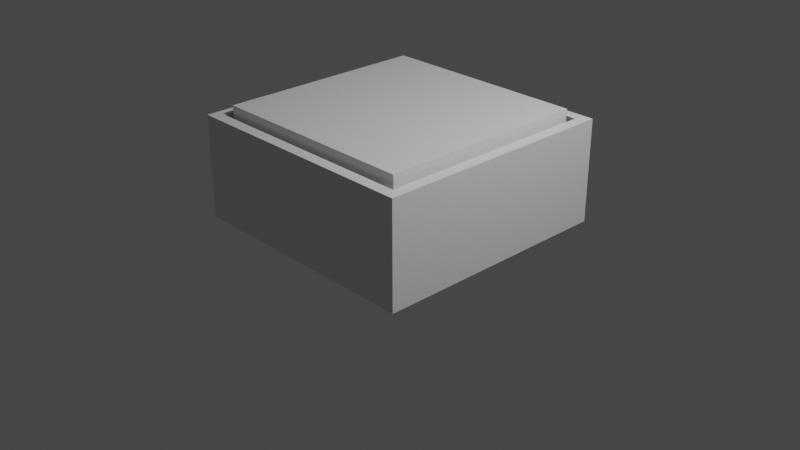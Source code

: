 # Source: switch.blend  (saved by Blender 2.90.8; exported with 4.5.12 LTS)
import bpy
from mathutils import Matrix  # noqa: F401  (used for matrix-valued properties, if any)

bpy.ops.wm.read_factory_settings(use_empty=True)
scene = bpy.context.scene
scene.name = 'Scene'

# ---- collections
col_collection = bpy.data.collections.new('Collection'); scene.collection.children.link(col_collection)

# ---- materials (node trees are filled in below, after node groups)
mat_material = bpy.data.materials.new('Material')
mat_material.alpha_threshold = 0.0
mat_material.use_transparent_shadow = False
mat_material.line_color = (0.0, 0.0, 0.0, 1.0)

# ---- material node trees
mat_material.use_nodes = True; mat_material.node_tree.nodes.clear()
_N = mat_material.node_tree.nodes; _L = mat_material.node_tree.links
n0 = _N.new('ShaderNodeOutputMaterial'); n0.name = 'Material Output'; n0.location = (300, 300)
n1 = _N.new('ShaderNodeBsdfPrincipled'); n1.name = 'Principled BSDF'; n1.location = (10, 300)
n1.distribution = 'GGX'
n1.subsurface_method = 'BURLEY'
n1.inputs[2].default_value = 0.4
n1.inputs[3].default_value = 1.45
n1.inputs[27].default_value = (0.0, 0.0, 0.0, 1.0)
n1.inputs[28].default_value = 1.0
_L.new(n1.outputs[0], n0.inputs[0])
n0.is_active_output = True

# ---- world
world_world = bpy.data.worlds.new('World'); scene.world = world_world
world_world.use_nodes = True; world_world.node_tree.nodes.clear()
_N = world_world.node_tree.nodes; _L = world_world.node_tree.links
n0 = _N.new('ShaderNodeOutputWorld'); n0.name = 'World Output'; n0.location = (300, 300)
n1 = _N.new('ShaderNodeBackground'); n1.name = 'Background'; n1.location = (10, 300)
n1.inputs[0].default_value = (0.05088, 0.05088, 0.05088, 1.0)
_L.new(n1.outputs[0], n0.inputs[0])
n0.is_active_output = True
world_world.color = (0.05088, 0.05088, 0.05088)
world_world.use_sun_shadow = False
world_world.sun_shadow_jitter_overblur = 0.0

# ---- cameras
cam_camera = bpy.data.cameras.new('Camera')
cam_camera.clip_end = 100.0
cam_camera.ortho_scale = 7.314

# ---- lights
light_light = bpy.data.lights.new('Light', 'POINT')
light_light.transmission_factor = 0.0
light_light.energy = 1000.0
light_light.shadow_soft_size = 0.1
light_light.shadow_maximum_resolution = 0.006
light_light.use_absolute_resolution = True

# ---- meshes
me_cube = bpy.data.meshes.new('Cube')
me_cube.from_pydata([(-1.2, -1.2, 0.1), (-1.2, 1.2, 0.1), (1.2, -1.2, 0.1), (1.2, 1.2, 0.1), (1.32, 1.32, 1.1), (1.32, 1.32, 0.0), (1.32, -1.32, 1.1), (1.32, -1.32, 0.0), (-1.32, 1.32, 1.1), (-1.32, 1.32, 0.0), (-1.32, -1.32, 1.1), (-1.32, -1.32, 0.0), (-1.2, 1.2, 1.1), (1.2, 1.2, 1.1), (1.2, -1.2, 1.1), (-1.2, -1.2, 1.1)], [], [(0, 1, 12, 15), (1, 3, 13, 12), (3, 2, 14, 13), (2, 0, 15, 14), (1, 0, 2, 3), (4, 8, 10, 15, 12, 13), (7, 6, 10, 11), (11, 10, 8, 9), (9, 5, 7, 11), (5, 4, 6, 7), (9, 8, 4, 5), (13, 14, 15, 10, 6, 4)])
_uv = me_cube.uv_layers.new(name='UVMap')
_uv.uv.foreach_set('vector', [0.375, 0.0, 0.375, 0.25, 0.5, 0.25, 0.5, 0.0, 0.375, 0.25, 0.375, 0.5, 0.5, 0.5, 0.5, 0.25, 0.375, 0.5, 0.375, 0.75, 0.5, 0.75, 0.5, 0.5, 0.375, 0.75, 0.375, 1.0, 0.5, 1.0, 0.5, 0.75, 0.125, 0.5, 0.125, 0.75, 0.375, 0.75, 0.375, 0.5, 0.625, 0.5, 0.875, 0.5, 0.875, 0.75, 0.8636, 0.7386, 0.8636, 0.5114, 0.6364, 0.5114, 0.375, 0.75, 0.625, 0.75, 0.625, 1.0, 0.375, 1.0, 0.375, 0.0, 0.625, 0.0, 0.625, 0.25, 0.375, 0.25, 0.125, 0.5, 0.375, 0.5, 0.375, 0.75, 0.125, 0.75, 0.375, 0.5, 0.625, 0.5, 0.625, 0.75, 0.375, 0.75, 0.375, 0.25, 0.625, 0.25, 0.625, 0.5, 0.375, 0.5, 0.6364, 0.5114, 0.6364, 0.7386, 0.8636, 0.7386, 0.875, 0.75, 0.625, 0.75, 0.625, 0.5])
me_cube.materials.append(mat_material)
me_cube.use_remesh_preserve_volume = False
me_cube.use_remesh_preserve_attributes = False
me_cube.use_mirror_vertex_groups = False
me_cube.update()
me_cube_002 = bpy.data.meshes.new('Cube.002')
me_cube_002.from_pydata([(-1.2, -1.2, 0.1), (-1.2, 1.2, 0.1), (1.2, -1.2, 0.1), (1.2, 1.2, 0.1), (-1.2, 1.2, -0.4), (-1.2, -1.2, -0.4), (1.2, 1.2, -0.4), (1.2, -1.2, -0.4)], [], [(1, 0, 2, 3), (4, 6, 7, 5), (2, 7, 6, 3), (1, 4, 5, 0), (0, 5, 7, 2), (3, 6, 4, 1)])
_uv = me_cube_002.uv_layers.new(name='UVMap')
_uv.uv.foreach_set('vector', [0.125, 0.5, 0.125, 0.75, 0.375, 0.75, 0.375, 0.5, 0.125, 0.5, 0.375, 0.5, 0.375, 0.75, 0.125, 0.75, 0.375, 0.75, 0.375, 0.75, 0.375, 0.5, 0.375, 0.5, 0.125, 0.5, 0.125, 0.5, 0.125, 0.75, 0.125, 0.75, 0.125, 0.75, 0.125, 0.75, 0.375, 0.75, 0.375, 0.75, 0.375, 0.5, 0.375, 0.5, 0.125, 0.5, 0.125, 0.5])
me_cube_002.materials.append(mat_material)
me_cube_002.use_remesh_preserve_volume = False
me_cube_002.use_remesh_preserve_attributes = False
me_cube_002.use_mirror_vertex_groups = False
me_cube_002.update()

# ---- objects
ob_schalter = bpy.data.objects.new('Schalter', me_cube)
ob_light = bpy.data.objects.new('Light', light_light)
ob_camera = bpy.data.objects.new('Camera', cam_camera)
ob_platte = bpy.data.objects.new('Platte', me_cube_002)

# ---- transforms, parenting, visibility, modifiers, constraints
ob_schalter.location = (0.0, 0.0, 0.0)
ob_schalter.lock_rotations_4d = False
ob_schalter.empty_display_type = 'ARROWS'
ob_schalter.lineart.crease_threshold = 0.0
ob_light.location = (4.076, 1.005, 5.904)
ob_light.rotation_euler = (0.6503, 0.05522, 1.866)
ob_light.lock_rotations_4d = False
ob_light.empty_display_type = 'ARROWS'
ob_light.color = (0.0, 0.0, 0.0, 0.0)
ob_light.lineart.crease_threshold = 0.0
ob_camera.location = (7.359, -6.926, 4.958)
ob_camera.rotation_euler = (1.109, 0.0, 0.8149)
ob_camera.lock_rotations_4d = False
ob_camera.empty_display_type = 'ARROWS'
ob_camera.color = (0.0, 0.0, 0.0, 0.0)
ob_camera.display_type = 'WIRE'
ob_camera.lineart.crease_threshold = 0.0
ob_platte.parent = ob_schalter
ob_platte.location = (0.0, 0.0, 1.1)
ob_platte.scale = (0.95, 0.95, 1.0)
ob_platte.lock_rotations_4d = False
ob_platte.empty_display_type = 'ARROWS'
ob_platte.lineart.crease_threshold = 0.0

# ---- collection membership
col_collection.objects.link(ob_schalter)
col_collection.objects.link(ob_light)
col_collection.objects.link(ob_camera)
col_collection.objects.link(ob_platte)

# ---- scene / render settings (as saved in the file)
scene.camera = ob_camera
scene.frame_start = 1; scene.frame_end = 250; scene.frame_set(1)
scene.render.engine = 'BLENDER_EEVEE_NEXT'
scene.cycles.use_denoising = False
scene.cycles.samples = 128
scene.cycles.sampling_pattern = 'TABULATED_SOBOL'
scene.cycles.use_adaptive_sampling = False
scene.cycles.use_light_tree = False
scene.view_settings.view_transform = 'Filmic'
bpy.context.view_layer.update()
